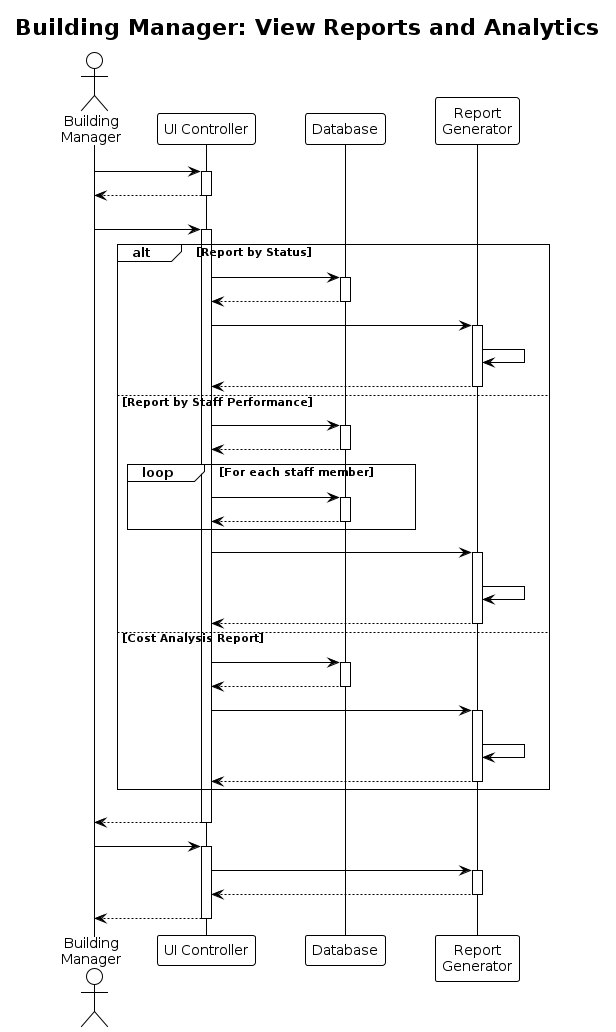

The diagram above was rendered by PlantUML. Its source (embedded in the PNG):
@startuml
!theme plain
skinparam maxMessageSize 150
skinparam BoxPadding 10
skinparam ParticipantPadding 20

title Building Manager: View Reports and Analytics

actor "Building\nManager" as BM
participant "UI Controller" as UI
participant "Database" as DB
participant "Report\nGenerator" as Report

BM -> UI: Access Reports section
activate UI
UI --> BM: Show report options
deactivate UI

BM -> UI: Select report type\n(by status, by staff, by cost)
activate UI

alt Report by Status
    UI -> DB: getRequestsByStatus(status)
    activate DB
    DB --> UI: List<MaintenanceRequest>
    deactivate DB
    
    UI -> Report: generateStatusReport(requests)
    activate Report
    Report -> Report: Calculate statistics
    Report --> UI: Report data
    deactivate Report
    
else Report by Staff Performance
    UI -> DB: getAllMaintenanceStaff()
    activate DB
    DB --> UI: List<MaintenanceStaff>
    deactivate DB
    
    loop For each staff member
        UI -> DB: getCompletedRequests(staffId)
        activate DB
        DB --> UI: Request count & metrics
        deactivate DB
    end
    
    UI -> Report: generateStaffPerformanceReport(data)
    activate Report
    Report -> Report: Calculate averages,\ncompletion rates
    Report --> UI: Report data
    deactivate Report
    
else Cost Analysis Report
    UI -> DB: getRequestsWithCosts(dateRange)
    activate DB
    DB --> UI: List<MaintenanceRequest>
    deactivate DB
    
    UI -> Report: generateCostAnalysis(requests)
    activate Report
    Report -> Report: Sum costs by category,\ncalculate variances
    Report --> UI: Report data
    deactivate Report
end

UI --> BM: Display report with charts\nand statistics
deactivate UI

BM -> UI: Export report (PDF/Excel)
activate UI
UI -> Report: exportReport(format)
activate Report
Report --> UI: Report file
deactivate Report
UI --> BM: Download report file
deactivate UI
@enduml